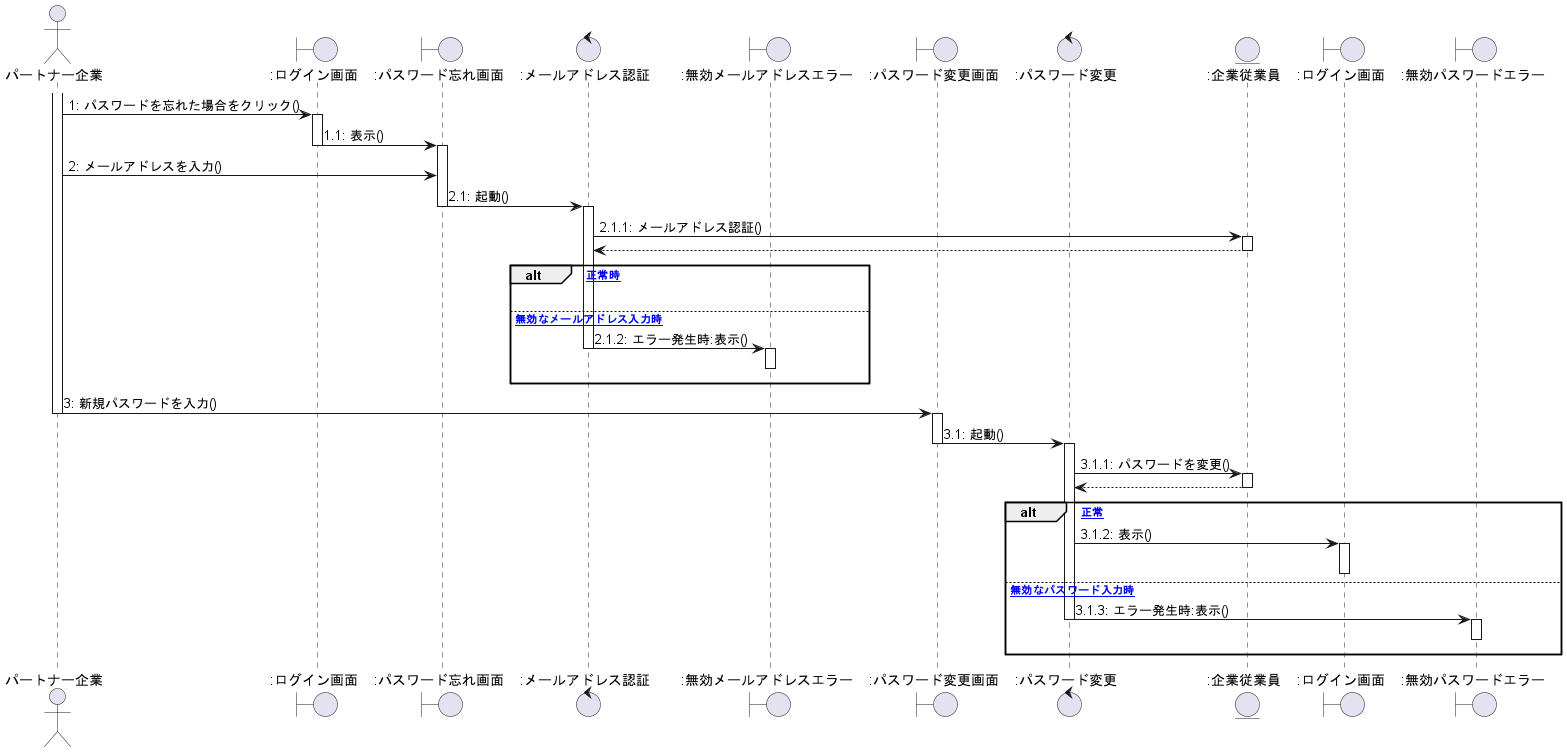

The diagram above was rendered by PlantUML. Its source (embedded in the PNG):
@startuml パスワード変更

actor パートナー企業 as 0
Boundary ":ログイン画面" as a
Boundary ":パスワード忘れ画面" as b
Control ":メールアドレス認証" as c
Boundary ":無効メールアドレスエラー" as h
Boundary ":パスワード変更画面" as d
Control ":パスワード変更" as e
Entity ":企業従業員" as en
Boundary ":ログイン画面" as f
Boundary ":無効パスワードエラー" as g


activate 0
0 -> a : 1: パスワードを忘れた場合をクリック()

activate a
a -> b : 1.1: 表示()
deactivate a
activate b


0 -> b : 2: メールアドレスを入力()

b -> c : 2.1: 起動()
deactivate b

activate c
c -> en : 2.1.1: メールアドレス認証()
activate en
en --> c
deactivate en

alt [正常時]
h -[hidden]-> h

else [無効なメールアドレス入力時]
c -> h : 2.1.2: エラー発生時:表示()
deactivate c
activate h
h -[hidden]-> h
deactivate h
end


0 -> d  : 3: 新規パスワードを入力()
deactivate 0

activate d
d -> e : 3.1: 起動()
deactivate d
activate e

e -> en : 3.1.1: パスワードを変更()
activate en
en --> e
deactivate en

alt [正常]
e -> f : 3.1.2: 表示()
activate f
deactivate f
deactivate g

else [無効なパスワード入力時]
e -> g : 3.1.3: エラー発生時:表示()
deactivate e
activate g
g -[hidden]-> g
deactivate g

end

@enduml